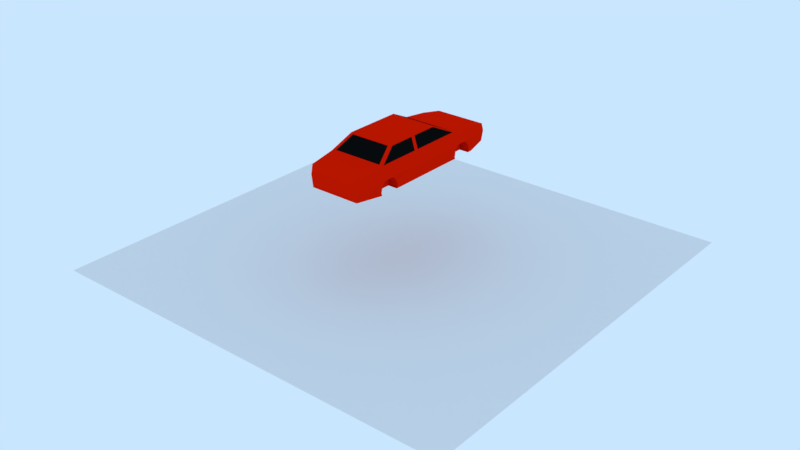 # Source: untitled.blend  (saved by Blender 2.79.7; exported with 4.5.12 LTS)
import bpy
from mathutils import Matrix  # noqa: F401  (used for matrix-valued properties, if any)

bpy.ops.wm.read_factory_settings(use_empty=True)
scene = bpy.context.scene
scene.name = 'Scene'

# ---- collections
col_collection_1 = bpy.data.collections.new('Collection 1'); scene.collection.children.link(col_collection_1)
col_collection_10 = bpy.data.collections.new('Collection 10'); scene.collection.children.link(col_collection_10)
col_collection_10.hide_render = True
col_collection_10.hide_viewport = True

# ---- materials (node trees are filled in below, after node groups)
mat_vinil = bpy.data.materials.new('Vinil')
mat_vinil.alpha_threshold = 0.0
mat_vinil.use_transparent_shadow = False
mat_vinil.diffuse_color = (0.004264, 0.004264, 0.004264, 1.0)
mat_vinil.roughness = 0.5
mat_vinil.specular_intensity = 0.06495
mat_lataria = bpy.data.materials.new('Lataria')
mat_lataria.alpha_threshold = 0.0
mat_lataria.use_transparent_shadow = False
mat_lataria.diffuse_color = (0.8, 0.01001, 0.0, 1.0)
mat_lataria.roughness = 0.5
mat_lataria.specular_intensity = 1.0
mat_aro = bpy.data.materials.new('Aro')
mat_aro.alpha_threshold = 0.0
mat_aro.use_transparent_shadow = False
mat_aro.diffuse_color = (0.2765, 0.2765, 0.2765, 1.0)
mat_aro.roughness = 0.5
mat_aro.specular_intensity = 1.0
mat_pneu = bpy.data.materials.new('Pneu')
mat_pneu.alpha_threshold = 0.0
mat_pneu.use_transparent_shadow = False
mat_pneu.diffuse_color = (0.01612, 0.01612, 0.01612, 1.0)
mat_pneu.roughness = 0.5
mat_pneu.specular_intensity = 0.0
mat_aro_detalhe = bpy.data.materials.new('Aro_detalhe')
mat_aro_detalhe.alpha_threshold = 0.0
mat_aro_detalhe.use_transparent_shadow = False
mat_aro_detalhe.diffuse_color = (0.8, 0.0008699, 0.0, 1.0)
mat_aro_detalhe.roughness = 0.5
mat_aro_detalhe.specular_intensity = 0.2205

# ---- material node trees

# ---- world
world_world = bpy.data.worlds.new('World'); scene.world = world_world
world_world.color = (0.5853, 0.7879, 1.0)
world_world.use_sun_shadow = False
world_world.sun_shadow_jitter_overblur = 0.0

# ---- meshes
me_plane_001 = bpy.data.meshes.new('Plane.001')
me_plane_001.from_pydata([(-1.0, -1.0, 0.0), (1.0, -1.0, 0.0), (-1.0, 1.0, 0.0), (1.0, 1.0, 0.0)], [], [(0, 1, 3, 2)])
me_plane_001.use_remesh_preserve_volume = False
me_plane_001.use_remesh_preserve_attributes = False
me_plane_001.use_mirror_vertex_groups = False
me_plane_001.update()
me_cube_001 = bpy.data.meshes.new('Cube.001')
me_cube_001.from_pydata([(0.6638, -2.011, -0.3971), (0.6638, -2.061, -0.5821), (-0.6638, -1.321, -0.5821), (0.6638, -1.876, -0.2617), (0.6638, -1.691, -0.2121), (0.6638, -1.506, -0.2617), (0.6638, -1.37, -0.3971), (-0.6638, 2.274, -0.5821), (0.6638, 1.534, -0.5821), (0.6638, 1.584, -0.3971), (0.6638, 1.719, -0.2617), (0.6638, 1.904, -0.2121), (0.6638, 2.089, -0.2617), (0.6638, 2.225, -0.3971), (-0.6638, -1.506, -0.2617), (-0.6638, -1.37, -0.3971), (0.6638, -1.321, -0.5821), (-0.6638, -2.061, -0.5821), (-0.6638, -2.011, -0.3971), (-0.6638, -1.876, -0.2617), (-0.6638, -1.691, -0.2121), (-0.6638, 2.225, -0.3971), (0.6638, 2.274, -0.5821), (-0.6638, 2.089, -0.2617), (-0.6638, 1.904, -0.2121), (-0.6638, 1.719, -0.2617), (-0.6638, 1.584, -0.3971), (-0.6638, 1.534, -0.5821), (1.0, -0.4253, -0.6842), (1.0, 1.527, 0.2557), (2.51e-09, 0.6372, 0.6876), (-1.0, 1.527, 0.2557), (-0.8053, -0.3628, 0.6876), (-1.0, -2.044, 0.2557), (-1.0, -0.4253, -0.6842), (-1.0, -2.044, -0.6842), (-0.8053, -1.363, 0.6876), (-1.0, 1.527, -0.6842), (-0.8053, 0.6372, 0.6876), (1.0, -2.044, -0.6842), (0.8053, -1.363, 0.6876), (1.0, 1.527, -0.6842), (0.8053, 0.6372, 0.6876), (0.8053, -0.3628, 0.6876), (1.0, -2.044, 0.2557), (0.0, -2.044, -0.6842), (2.51e-09, -1.363, 0.6876), (0.0, -2.044, 0.2557), (1.0, -0.4253, 0.2557), (0.0, 1.527, 0.2557), (-1.0, -0.4253, 0.2557), (0.8918, 3.123, -0.5779), (0.0, 3.123, -0.5779), (-0.8918, 3.123, 0.02815), (-0.8918, 3.123, -0.5779), (0.8918, 3.123, 0.02815), (0.0, 3.123, 0.02815), (1.0, 2.418, 0.142), (0.0, 2.418, -0.6841), (1.0, 2.418, -0.6841), (-1.0, 2.418, -0.6841), (-1.0, 2.418, 0.142), (-0.8792, -3.036, -0.599), (0.0, -3.036, -0.599), (-0.8792, -3.036, 0.1705), (0.8792, -3.036, 0.1705), (0.8792, -3.036, -0.599), (0.0, -3.036, 0.1705), (0.0, 1.891, -0.5638), (1.0, -2.061, -0.5821), (0.6638, -2.033, -0.6842), (1.0, -2.033, -0.6842), (1.0, -2.044, -0.6433), (1.0, -2.011, -0.3971), (1.0, -1.506, -0.2617), (1.0, -1.691, -0.2121), (1.0, -1.876, -0.2617), (1.0, -2.044, -0.5209), (-1.0, -1.506, -0.2617), (-1.0, -1.876, -0.2617), (-1.0, -2.011, -0.3971), (-1.0, -2.044, -0.5209), (-1.0, -2.061, -0.5821), (-1.0, -1.691, -0.2121), (-0.6638, -2.033, -0.6842), (-1.0, -2.033, -0.6842), (-1.0, -2.044, -0.6433), (1.0, 1.719, -0.2617), (1.0, 1.584, -0.3971), (0.6638, 1.562, -0.6842), (1.0, 1.562, -0.6842), (1.0, -1.37, -0.3971), (1.0, -1.321, -0.5821), (1.0, 1.534, -0.5821), (0.6638, -1.348, -0.6842), (1.0, -1.348, -0.6842), (1.0, 1.904, -0.2121), (-0.6638, 1.562, -0.6842), (-1.0, 1.719, -0.2617), (-0.6638, -1.348, -0.6842), (-1.0, -1.37, -0.3971), (-1.0, -1.348, -0.6842), (-1.0, -1.321, -0.5821), (-1.0, 1.584, -0.3971), (-1.0, 1.562, -0.6842), (-1.0, 1.534, -0.5821), (-1.0, 1.904, -0.2121), (1.0, 2.089, -0.2617), (-1.0, 2.089, -0.2617), (1.0, 2.225, -0.3971), (-1.0, 2.225, -0.3971), (0.6638, 2.247, -0.6841), (-0.6638, 2.247, -0.6841), (-1.0, 2.274, -0.5821), (1.0, 2.247, -0.6841), (1.0, 2.274, -0.5821), (-1.0, 2.247, -0.6841), (0.9785, -2.077, -0.3529), (0.6121, -2.077, -0.3529), (0.9785, -2.137, -0.5635), (0.6121, -2.137, -0.5635), (-0.9785, -1.244, -0.5635), (-0.6121, -1.244, -0.5635), (0.9785, -1.914, -0.1987), (0.6121, -1.914, -0.1987), (0.9785, -1.691, -0.1422), (0.6121, -1.691, -0.1422), (0.9785, -1.467, -0.1987), (0.6121, -1.467, -0.1987), (0.9785, -1.304, -0.3529), (0.6121, -1.304, -0.3529), (0.6121, -1.244, -0.5635), (0.6121, -2.104, -0.6798), (-0.9797, 2.351, -0.5637), (-0.6132, 2.351, -0.5637), (0.9797, 1.458, -0.5637), (0.6132, 1.458, -0.5637), (0.9797, 1.518, -0.353), (0.6132, 1.518, -0.353), (0.9797, 1.681, -0.1988), (0.6132, 1.681, -0.1988), (0.9797, 1.904, -0.1424), (0.6132, 1.904, -0.1424), (0.9797, 2.128, -0.1988), (0.6132, 2.128, -0.1988), (0.9797, 2.291, -0.353), (0.6132, 2.291, -0.353), (0.6132, 2.351, -0.5637), (0.6132, 1.491, -0.6799), (-0.6121, -1.467, -0.1987), (-0.6121, -1.304, -0.3529), (-0.6121, -1.691, -0.1422), (-0.6121, -2.104, -0.6798), (-0.6121, -2.137, -0.5635), (-0.6121, -2.077, -0.3529), (-0.6121, -1.914, -0.1987), (-0.6132, 2.291, -0.353), (-0.6132, 2.128, -0.1988), (-0.6132, 1.904, -0.1424), (-0.6132, 1.681, -0.1988), (-0.6132, 1.518, -0.353), (-0.6132, 1.458, -0.5637), (-0.6132, 1.491, -0.6799), (0.9785, -2.104, -0.6798), (0.9785, -2.117, -0.6332), (0.9785, -2.117, -0.4938), (-0.9785, -1.691, -0.1422), (-0.9785, -1.467, -0.1987), (-0.9785, -1.914, -0.1987), (-0.9785, -2.077, -0.3529), (-0.9785, -2.117, -0.4938), (-0.9785, -2.137, -0.5635), (-0.9785, -2.104, -0.6798), (-0.9785, -2.117, -0.6332), (0.9797, 1.491, -0.6799), (0.9785, -1.244, -0.5635), (0.6121, -1.277, -0.6798), (0.9785, -1.277, -0.6798), (-0.6121, -1.277, -0.6798), (-0.9785, -1.277, -0.6798), (-0.9785, -1.304, -0.3529), (-0.9797, 1.681, -0.1988), (-0.9797, 1.518, -0.353), (-0.9797, 1.458, -0.5637), (-0.9797, 1.491, -0.6799), (-0.9797, 1.904, -0.1424), (-0.9797, 2.128, -0.1988), (-0.9797, 2.291, -0.353), (0.6132, 2.318, -0.6798), (0.9797, 2.318, -0.6798), (0.9797, 2.351, -0.5637), (-0.9797, 2.318, -0.6798), (-0.6132, 2.318, -0.6798), (0.7775, 0.6525, 0.6802), (0.9656, 1.512, 0.2632), (-0.7775, 0.6525, 0.6802), (2.424e-09, 0.6525, 0.6802), (-0.9656, 1.512, 0.2632), (0.0, 1.512, 0.2632), (0.8053, 0.6372, 0.6876), (0.8053, -0.3628, 0.6876), (1.0, 1.527, 0.2557), (1.0, -0.4253, 0.2557), (-0.8053, 0.6372, 0.6876), (-1.0, 1.527, 0.2557), (-0.8053, -0.3628, 0.6876), (-1.0, -0.4253, 0.2557), (0.8163, 0.6077, 0.6659), (0.8163, -0.2916, 0.6659), (0.9917, 1.408, 0.2775), (0.9917, -0.3478, 0.2775), (-0.8163, 0.6077, 0.6659), (-0.9917, 1.408, 0.2775), (-0.8163, -0.2916, 0.6659), (-0.9917, -0.3478, 0.2775), (0.8147, -1.332, 0.6666), (0.9905, -1.947, 0.2768), (-0.8147, -1.332, 0.6666), (-0.8147, -0.4296, 0.6666), (-0.9905, -1.947, 0.2768), (0.8147, -0.4296, 0.6666), (0.9905, -0.4861, 0.2768), (-0.9905, -0.4861, 0.2768), (0.6991, -1.408, 0.6592), (8.704e-10, -1.408, 0.6592), (0.8682, -1.999, 0.2842), (-0.8682, -1.999, 0.2842), (-0.6991, -1.408, 0.6592), (-1.309e-09, -1.999, 0.2842), (-1.069, 1.527, -0.189), (-1.069, -0.4253, -0.189), (1.069, 1.527, -0.1934), (1.069, -0.4253, -0.1934), (1.069, -2.044, -0.1934), (0.9399, -3.036, -0.1934), (-0.9399, -3.036, -0.189), (-1.069, -2.044, -0.189), (-0.9534, 3.123, -0.189), (-1.069, 2.418, -0.189), (1.069, 2.418, -0.1934), (0.9534, 3.123, -0.1934), (0.8014, 3.203, -0.4278), (0.0, 3.203, -0.4278), (-0.8567, 3.203, -0.2191), (-0.8014, 3.203, -0.4278), (0.8567, 3.203, -0.2215), (0.0, 3.203, -0.1026), (0.8014, 3.203, -0.1026), (-0.8014, 3.203, -0.1026), (-0.6993, -3.138, -0.4338), (4.223e-09, -3.138, -0.4338), (-0.7476, -3.138, -0.1973), (-0.6993, -3.138, 0.01016), (0.7476, -3.138, -0.1998), (0.6993, -3.138, -0.4338), (4.223e-09, -3.138, 0.01016), (0.6993, -3.138, 0.01016)], [], [(116, 112, 192, 191), (88, 93, 135, 137), (27, 97, 162, 161), (113, 116, 191, 133), (93, 90, 174, 135), (26, 27, 161, 160), (115, 109, 145, 190), (90, 89, 148, 174), (4, 5, 128, 126), (25, 26, 160, 159), (114, 115, 190, 189), (87, 88, 137, 139), (3, 4, 126, 124), (24, 25, 159, 158), (21, 7, 112, 97, 27, 26, 25, 24, 23), (13, 12, 11, 10, 9, 8, 89, 111, 22), (14, 15, 2, 99, 84, 17, 18, 19, 20), (5, 4, 3, 0, 1, 70, 94, 16, 6), (45, 39, 66, 63, 62, 35), (46, 36, 227, 224, 223, 40), (38, 31, 204, 203), (196, 193, 194, 198, 197, 195), (48, 43, 220, 221), (224, 227, 226, 228, 225, 223), (30, 38, 32, 36, 46, 40, 43, 42), (49, 31, 197, 198, 194, 29), (28, 232, 233, 77, 73, 76, 75, 74, 91, 92, 95), (231, 29, 48, 232), (43, 48, 202, 200), (45, 35, 85, 84, 99, 101, 34, 37, 104, 97, 112, 116, 60, 58, 59, 114, 111, 89, 90, 41, 28, 95, 94, 70, 71, 39), (31, 38, 195, 197), (230, 50, 31, 229), (35, 86, 85), (50, 33, 219, 222), (235, 62, 249, 251), (57, 239, 240, 55), (60, 238, 237, 54), (37, 229, 238, 60, 116, 113, 110, 108, 106, 98, 103, 105, 104), (29, 231, 239, 57), (44, 47, 33, 64, 67, 65), (33, 236, 235, 64), (39, 72, 69, 77, 233, 234, 66), (111, 114, 189, 188), (86, 82, 171, 173), (0, 3, 124, 118), (23, 24, 158, 157), (110, 113, 133, 187), (85, 86, 173, 172), (1, 0, 118, 120), (101, 102, 100, 78, 83, 79, 80, 81, 236, 230, 34), (21, 23, 157, 156), (84, 85, 172, 152), (70, 1, 120, 132), (7, 21, 156, 134), (108, 110, 187, 186), (99, 2, 122, 178), (79, 83, 166, 168), (6, 16, 131, 130), (71, 72, 39), (20, 19, 155, 151), (109, 107, 143, 145), (112, 7, 134, 192), (147, 188, 189, 190), (136, 138, 137, 135), (138, 140, 139, 137), (140, 142, 141, 139), (142, 144, 143, 141), (144, 146, 145, 143), (146, 147, 190, 145), (126, 128, 127, 125), (124, 126, 125, 123), (118, 124, 123, 117), (120, 118, 117, 165, 119), (130, 131, 175, 129), (131, 176, 177, 175), (128, 130, 129, 127), (121, 122, 150, 180), (182, 160, 161, 183), (180, 150, 149, 167), (171, 153, 152, 172, 173), (166, 151, 155, 168), (132, 120, 119, 164, 163), (148, 136, 135, 174), (187, 156, 157, 186), (192, 134, 133, 191), (181, 159, 160, 182), (168, 155, 154, 169), (178, 122, 121, 179), (183, 161, 162, 184), (133, 134, 156, 187), (167, 149, 151, 166), (185, 158, 159, 181), (186, 157, 158, 185), (169, 154, 153, 171, 170), (92, 91, 129, 175), (94, 95, 177, 176), (95, 92, 175, 177), (96, 87, 139, 141), (91, 74, 127, 129), (13, 22, 147, 146), (71, 70, 132, 163), (12, 13, 146, 144), (72, 71, 163, 164), (16, 94, 176, 131), (101, 99, 178, 179), (11, 12, 144, 142), (69, 72, 164, 119), (102, 101, 179, 121), (10, 11, 142, 140), (73, 77, 165, 117), (78, 100, 180, 167), (9, 10, 140, 138), (74, 75, 125, 127), (103, 98, 181, 182), (8, 9, 138, 136), (75, 76, 123, 125), (104, 105, 183, 184), (89, 8, 136, 148), (77, 69, 119, 165), (22, 111, 188, 147), (97, 104, 184, 162), (15, 14, 149, 150), (76, 73, 117, 123), (105, 103, 182, 183), (14, 20, 151, 149), (100, 102, 121, 180), (2, 15, 150, 122), (83, 78, 167, 166), (98, 106, 185, 181), (17, 84, 152, 153), (80, 79, 168, 169), (107, 96, 141, 143), (18, 17, 153, 154), (81, 80, 169, 170), (106, 108, 186, 185), (19, 18, 154, 155), (82, 81, 170, 171), (5, 6, 130, 128), (38, 30, 42, 193, 196, 195), (59, 58, 60, 54, 52, 51), (42, 29, 194, 193), (204, 206, 214, 212), (48, 29, 201, 202), (29, 42, 199, 201), (42, 43, 200, 199), (201, 199, 207, 209), (31, 50, 206, 204), (32, 38, 203, 205), (50, 32, 205, 206), (209, 207, 208, 210), (214, 213, 211, 212), (203, 204, 212, 211), (202, 201, 209, 210), (206, 205, 213, 214), (199, 200, 208, 207), (205, 203, 211, 213), (200, 202, 210, 208), (221, 220, 215, 216), (219, 217, 218, 222), (40, 44, 216, 215), (33, 36, 217, 219), (36, 32, 218, 217), (43, 40, 215, 220), (32, 50, 222, 218), (44, 48, 221, 216), (33, 47, 44, 225, 228, 226), (44, 40, 223, 225), (36, 33, 226, 227), (57, 55, 56, 53, 61, 31, 49, 29), (55, 240, 245, 247), (34, 230, 229, 37), (41, 231, 232, 28), (246, 247, 245, 241, 242, 244, 243, 248), (234, 233, 44, 65), (233, 232, 48, 44), (230, 236, 33, 50), (235, 236, 81, 82, 86, 35, 62), (238, 229, 31, 61), (237, 238, 61, 53), (239, 231, 41, 90, 93, 88, 87, 96, 107, 109, 115, 114, 59), (240, 239, 59, 51), (56, 55, 247, 246), (52, 54, 244, 242), (51, 52, 242, 241), (53, 56, 246, 248), (240, 51, 241, 245), (237, 53, 248, 243), (54, 237, 243, 244), (255, 252, 251, 249, 250, 254, 253, 256), (66, 234, 253, 254), (65, 67, 64, 252, 255, 256), (64, 235, 251, 252), (234, 65, 256, 253), (62, 63, 66, 254, 250, 249)])
me_cube_001.polygons.foreach_set('material_index', [1, 1, 1, 1, 1, 1, 1, 1, 1, 1, 1, 1, 1, 1, 1, 1, 1, 1, 1, 1, 1, 0, 1, 0, 1, 1, 1, 1, 1, 1, 1, 1, 1, 1, 1, 1, 1, 1, 1, 1, 1, 1, 1, 1, 1, 1, 1, 1, 1, 1, 1, 1, 1, 1, 1, 1, 1, 1, 1, 1, 1, 1, 1, 1, 1, 1, 1, 1, 1, 1, 1, 1, 1, 1, 1, 1, 1, 1, 1, 1, 1, 1, 1, 1, 1, 1, 1, 1, 1, 1, 1, 1, 1, 1, 1, 1, 1, 1, 1, 1, 1, 1, 1, 1, 1, 1, 1, 1, 1, 1, 1, 1, 1, 1, 1, 1, 1, 1, 1, 1, 1, 1, 1, 1, 1, 1, 1, 1, 1, 1, 1, 1, 1, 1, 1, 1, 1, 1, 1, 1, 1, 1, 1, 1, 1, 1, 1, 1, 1, 0, 0, 1, 1, 1, 1, 1, 1, 0, 0, 1, 1, 1, 1, 1, 1, 1, 1, 1, 1, 1, 1, 1, 1, 1, 1, 1, 1, 1, 1, 1, 1, 1, 1, 1, 1, 1, 1, 1, 1, 1, 1, 1, 1, 1])
me_cube_001.materials.append(None)
me_cube_001.materials.append(None)
me_cube_001.use_remesh_preserve_volume = False
me_cube_001.use_remesh_preserve_attributes = False
me_cube_001.use_mirror_vertex_groups = False
me_cube_001.update()
me_cylinder = bpy.data.meshes.new('Cylinder')
me_cylinder.from_pydata([(-0.1593, 0.37, 0.0), (0.1297, 0.37, 0.0), (-0.1593, 0.3204, -1.161), (0.1297, 0.3204, -1.161), (-0.1593, 0.185, -2.011), (0.1297, 0.185, -2.011), (-0.1593, -1.617e-08, -2.322), (0.1297, -1.617e-08, -2.322), (-0.1593, -0.185, -2.011), (0.1297, -0.185, -2.011), (-0.1593, -0.3204, -1.161), (0.1297, -0.3204, -1.161), (-0.1593, -0.37, -2.98e-07), (0.1297, -0.37, -3.576e-07), (-0.1593, -0.3204, 1.161), (0.1297, -0.3204, 1.161), (-0.1593, -0.185, 2.011), (0.1297, -0.185, 2.011), (-0.1593, -1.72e-07, 2.322), (0.1297, -1.72e-07, 2.322), (-0.1593, 0.185, 2.011), (0.1297, 0.185, 2.011), (-0.1593, 0.3204, 1.161), (0.1297, 0.3204, 1.161), (0.1593, 0.2448, -0.887), (0.1593, 0.2826, 0.0), (0.1593, 0.1413, -1.536), (0.1593, -2.467e-08, -1.774), (0.1593, -0.1413, -1.536), (0.1593, -0.2448, -0.887), (0.1593, -0.2826, -2.384e-07), (0.1593, -0.2448, 0.887), (0.1593, -0.1413, 1.536), (0.1593, -1.437e-07, 1.774), (0.1593, 0.1413, 1.536), (0.1593, 0.2448, 0.887), (0.1413, 0.2673, 0.0), (0.1413, 0.1337, -1.453), (0.1413, -0.1337, 1.453), (0.1413, 0.02335, -0.3324), (0.1413, 0.04669, -0.2146), (0.1413, -0.006257, -0.3611), (0.1413, -0.03418, -0.2931), (0.1413, -0.05295, -0.1465), (0.1413, -0.05753, 0.03927), (0.1413, -0.04669, 0.2146), (0.1413, -0.02335, 0.3324), (0.1413, 0.006257, 0.3611), (0.1413, 0.05753, -0.03927), (0.1413, 0.1337, 1.453), (0.1413, 0.05295, 0.1465), (0.1413, -0.2315, -0.8389), (0.1413, -0.2673, -2.384e-07), (0.1413, -0.2315, 0.8389), (0.1413, 0.03418, 0.2931), (0.1202, -0.04341, -0.3617), (0.1413, -1.39e-07, 1.678), (0.1413, 0.2315, 0.8389), (0.1202, -0.0686, 0.2399), (0.1413, 0.2315, -0.8389), (0.1202, -2.642e-08, -1.678), (0.1413, -0.1337, -1.453), (0.1202, -0.1918, 0.6291), (0.1202, -0.2132, 0.1276), (0.1202, -0.05762, 0.2725), (0.1202, -0.0686, 0.2399), (0.1202, -0.116, 1.147), (0.1202, -0.1745, 0.7797), (0.1202, -0.0282, 0.4168), (0.1202, -0.0403, 0.423), (0.1202, -0.009102, 1.357), (0.1202, -0.08901, 1.223), (0.1202, 0.008784, 0.4494), (0.1202, -0.001204, 0.4928), (0.1202, 0.1002, 1.204), (0.1202, 0.02033, 1.338), (0.1202, 0.04341, 0.3617), (0.1202, 0.03821, 0.4306), (0.1202, 0.1827, 0.7281), (0.1202, 0.1242, 1.095), (0.1202, 0.0664, 0.177), (0.1202, 0.06739, 0.253), (0.1202, 0.2162, 0.05713), (0.1202, 0.1948, 0.5587), (0.1202, 0.0716, -0.05513), (0.1202, 0.07851, 0.00756), (0.1202, 0.1918, -0.6291), (0.1202, 0.2132, -0.1276), (0.1202, 0.05762, -0.2725), (0.1202, 0.0686, -0.2399), (0.1202, 0.116, -1.147), (0.1202, 0.1745, -0.7797), (0.1202, 0.0282, -0.4168), (0.1202, 0.0403, -0.423), (0.1202, 0.009102, -1.357), (0.1202, 0.08901, -1.223), (0.1202, -0.008784, -0.4494), (0.1202, 0.001204, -0.4928), (0.1202, -0.1002, -1.204), (0.1202, -0.02033, -1.338), (0.1202, -0.04341, -0.3617), (0.1202, -0.03821, -0.4306), (0.1202, -0.1827, -0.7281), (0.1202, -0.1242, -1.095), (0.1202, -0.0664, -0.177), (0.1202, -0.06739, -0.253), (0.1202, -0.2162, -0.05713), (0.1202, -0.1948, -0.5587), (0.1202, -0.0716, 0.05513), (0.1202, -0.07851, -0.00756), (0.1325, 0.007037, -0.2423), (0.1325, 0.0254, -0.1878), (0.1325, -0.01321, -0.232), (0.1325, -0.02992, -0.1594), (0.1325, -0.03861, -0.04417), (0.1325, -0.03695, 0.08292), (0.1325, -0.0254, 0.1878), (0.1325, -0.007037, 0.2423), (0.1325, 0.01321, 0.232), (0.1325, 0.02992, 0.1594), (0.1325, 0.03861, 0.04417), (0.1325, 0.03695, -0.08292), (0.1392, 0.01515, -0.2871), (0.1392, -0.009752, -0.2962), (0.1392, 0.009752, 0.2962), (0.1392, -0.03599, 0.2011), (0.1392, -0.03204, -0.2259), (0.1392, -0.01515, 0.2871), (0.1392, -0.04719, 0.06121), (0.1392, 0.04719, -0.06121), (0.1392, 0.03599, -0.2011), (0.1392, 0.04574, 0.09509), (0.1392, 0.03204, 0.2259), (0.1392, -0.04574, -0.09509), (0.1204, 0.007037, -0.2423), (0.1204, 0.0254, -0.1878), (0.1204, -0.01321, -0.232), (0.1204, -0.02992, -0.1594), (0.1204, -0.03861, -0.04417), (0.1204, -0.03695, 0.08292), (0.1204, -0.0254, 0.1878), (0.1204, -0.007037, 0.2423), (0.1204, 0.01321, 0.232), (0.1204, 0.02992, 0.1594), (0.1204, 0.03861, 0.04417), (0.1204, 0.03695, -0.08292), (0.1593, -0.1479, -1.608), (0.1593, -0.2562, -0.9286), (0.1593, -2.353e-08, -1.857), (0.1593, 0.2562, 0.9286), (0.1593, 0.2959, 0.0), (0.1593, 0.2562, -0.9286), (0.1593, 0.1479, -1.608), (0.1593, 0.1479, 1.608), (0.1593, -1.482e-07, 1.857), (0.1593, -0.1479, 1.608), (0.1593, -0.2562, 0.9286), (0.1593, -0.2959, -3.576e-07), (0.1491, -0.2593, -0.9398), (0.1491, 0.2995, 0.0), (0.1491, 0.2593, -0.9398), (0.1491, -0.1497, -1.628), (0.1491, -2.318e-08, -1.88), (0.1491, 0.2593, 0.9398), (0.1491, 0.1497, -1.628), (0.1491, 0.1497, 1.628), (0.1491, -1.493e-07, 1.88), (0.1491, -0.1497, 1.628), (0.1491, -0.2593, 0.9398), (0.1491, -0.2995, -2.98e-07), (0.1593, -0.2632, -0.9539), (0.1593, 0.3039, 0.0), (0.1593, 0.2632, -0.9539), (0.1593, -0.152, -1.652), (0.1593, -2.268e-08, -1.908), (0.1593, 0.2632, 0.9539), (0.1593, 0.152, -1.652), (0.1593, 0.152, 1.652), (0.1593, -1.507e-07, 1.908), (0.1593, -0.152, 1.652), (0.1593, -0.2632, 0.9539), (0.1593, -0.3039, -3.576e-07), (0.1593, -0.2918, -1.058), (0.1593, 0.337, 0.0), (0.1593, 0.2918, -1.058), (0.1593, -0.1685, -1.832), (0.1593, -1.943e-08, -2.115), (0.1593, 0.2918, 1.058), (0.1593, 0.1685, -1.832), (0.1593, 0.1685, 1.832), (0.1593, -1.614e-07, 2.115), (0.1593, -0.1685, 1.832), (0.1593, -0.2918, 1.058), (0.1593, -0.337, -3.576e-07)], [], [(0, 1, 3, 2), (2, 3, 5, 4), (4, 5, 7, 6), (6, 7, 9, 8), (8, 9, 11, 10), (10, 11, 13, 12), (12, 13, 15, 14), (14, 15, 17, 16), (16, 17, 19, 18), (18, 19, 21, 20), (147, 146, 28, 29), (20, 21, 23, 22), (22, 23, 1, 0), (0, 2, 4, 6, 8, 10, 12, 14, 16, 18, 20, 22), (27, 26, 37, 60), (146, 148, 27, 28), (150, 149, 35, 25), (151, 150, 25, 24), (148, 152, 26, 27), (149, 153, 34, 35), (152, 151, 24, 26), (153, 154, 33, 34), (154, 155, 32, 33), (155, 156, 31, 32), (156, 157, 30, 31), (157, 147, 29, 30), (34, 33, 56, 49), (31, 30, 52, 53), (28, 27, 60, 61), (35, 34, 49, 57), (24, 25, 36, 59), (32, 31, 53, 38), (29, 28, 61, 51), (25, 35, 57, 36), (26, 24, 59, 37), (33, 32, 38, 56), (30, 29, 51, 52), (123, 122, 110, 112), (52, 45, 65, 63), (57, 48, 85, 83), (44, 51, 102, 104), (45, 46, 64, 58), (48, 40, 84, 85), (43, 44, 104, 105), (50, 49, 74, 76), (53, 52, 63, 62), (42, 60, 94, 96), (36, 57, 83, 82), (51, 61, 103, 102), (56, 54, 77, 75), (130, 129, 121, 111), (128, 133, 114, 115), (124, 127, 117, 118), (122, 130, 111, 110), (129, 131, 120, 121), (133, 126, 113, 114), (127, 125, 116, 117), (131, 132, 119, 120), (126, 123, 112, 113), (125, 128, 115, 116), (132, 124, 118, 119), (112, 110, 134, 136), (37, 59, 91, 90), (61, 43, 105, 103), (56, 38, 71, 70), (40, 36, 82, 84), (46, 53, 62, 64), (39, 41, 92, 93), (47, 54, 72, 73), (41, 37, 90, 92), (54, 56, 70, 72), (61, 60, 99, 98), (57, 49, 79, 78), (59, 39, 93, 91), (38, 47, 73, 71), (42, 43, 55, 101), (50, 48, 80, 81), (60, 42, 101, 99), (49, 50, 81, 79), (52, 51, 107, 106), (59, 36, 87, 86), (43, 61, 98, 100), (38, 53, 67, 66), (48, 57, 78, 80), (44, 45, 108, 109), (40, 39, 88, 89), (46, 47, 68, 69), (51, 44, 109, 107), (36, 40, 89, 87), (53, 46, 69, 67), (60, 37, 95, 94), (45, 52, 106, 108), (49, 56, 75, 74), (39, 59, 86, 88), (47, 38, 66, 68), (41, 42, 96, 97), (54, 50, 76, 77), (37, 41, 97, 95), (54, 47, 124, 132), (45, 44, 128, 125), (42, 41, 123, 126), (50, 54, 132, 131), (46, 45, 125, 127), (43, 42, 126, 133), (48, 50, 131, 129), (39, 40, 130, 122), (47, 46, 127, 124), (44, 43, 133, 128), (40, 48, 129, 130), (41, 39, 122, 123), (134, 135, 145, 144, 143, 142, 141, 140, 139, 138, 137, 136), (119, 118, 142, 143), (116, 115, 139, 140), (113, 112, 136, 137), (120, 119, 143, 144), (117, 116, 140, 141), (114, 113, 137, 138), (121, 120, 144, 145), (110, 111, 135, 134), (118, 117, 141, 142), (115, 114, 138, 139), (111, 121, 145, 135), (169, 158, 147, 157), (168, 169, 157, 156), (167, 168, 156, 155), (166, 167, 155, 154), (165, 166, 154, 153), (164, 160, 151, 152), (163, 165, 153, 149), (162, 164, 152, 148), (160, 159, 150, 151), (159, 163, 149, 150), (161, 162, 148, 146), (158, 161, 146, 147), (170, 173, 161, 158), (173, 174, 162, 161), (171, 175, 163, 159), (172, 171, 159, 160), (174, 176, 164, 162), (175, 177, 165, 163), (176, 172, 160, 164), (177, 178, 166, 165), (178, 179, 167, 166), (179, 180, 168, 167), (180, 181, 169, 168), (181, 170, 158, 169), (193, 182, 170, 181), (192, 193, 181, 180), (191, 192, 180, 179), (190, 191, 179, 178), (189, 190, 178, 177), (188, 184, 172, 176), (187, 189, 177, 175), (186, 188, 176, 174), (184, 183, 171, 172), (183, 187, 175, 171), (185, 186, 174, 173), (182, 185, 173, 170), (11, 9, 185, 182), (9, 7, 186, 185), (1, 23, 187, 183), (3, 1, 183, 184), (7, 5, 188, 186), (23, 21, 189, 187), (5, 3, 184, 188), (21, 19, 190, 189), (19, 17, 191, 190), (17, 15, 192, 191), (15, 13, 193, 192), (13, 11, 182, 193)])
me_cylinder.polygons.foreach_set('use_smooth', [1, 1, 1, 1, 1, 1, 1, 1, 1, 1, 0, 1, 1, 1, 0, 0, 0, 0, 0, 0, 0, 0, 0, 0, 0, 0, 0, 0, 0, 0, 0, 0, 0, 0, 0, 0, 0, 0, 0, 0, 0, 0, 0, 0, 0, 0, 0, 0, 0, 0, 0, 0, 0, 0, 0, 0, 0, 0, 0, 0, 0, 0, 0, 0, 0, 0, 0, 0, 0, 0, 0, 0, 0, 0, 0, 0, 0, 0, 0, 0, 0, 0, 0, 0, 0, 0, 0, 0, 0, 0, 0, 0, 0, 0, 0, 0, 0, 0, 0, 0, 0, 0, 0, 0, 0, 0, 0, 0, 0, 0, 0, 0, 0, 0, 0, 0, 0, 0, 0, 0, 0, 0, 0, 0, 0, 0, 0, 0, 0, 0, 0, 0, 0, 0, 1, 1, 1, 1, 1, 1, 1, 1, 1, 1, 1, 1, 1, 1, 1, 1, 1, 1, 1, 1, 1, 1, 1, 1, 1, 1, 1, 1, 1, 1, 1, 1, 1, 1, 1, 1])
me_cylinder.polygons.foreach_set('material_index', [1, 1, 1, 1, 1, 1, 1, 1, 1, 1, 0, 1, 1, 1, 0, 0, 0, 0, 0, 0, 0, 0, 0, 0, 0, 0, 0, 0, 0, 0, 0, 0, 0, 0, 0, 0, 0, 0, 0, 0, 0, 0, 0, 0, 0, 0, 0, 0, 0, 0, 0, 0, 0, 0, 0, 0, 0, 0, 0, 0, 0, 0, 0, 0, 0, 0, 0, 0, 0, 0, 0, 0, 0, 0, 0, 0, 0, 0, 0, 0, 0, 0, 0, 0, 0, 0, 0, 0, 0, 0, 0, 0, 0, 0, 0, 0, 0, 0, 2, 2, 2, 2, 2, 2, 2, 2, 2, 2, 2, 2, 0, 0, 0, 0, 0, 0, 0, 0, 0, 0, 0, 0, 0, 0, 0, 0, 0, 0, 0, 0, 0, 0, 0, 0, 1, 1, 1, 1, 1, 1, 1, 1, 1, 1, 1, 1, 1, 1, 1, 1, 1, 1, 1, 1, 1, 1, 1, 1, 1, 1, 1, 1, 1, 1, 1, 1, 1, 1, 1, 1])
me_cylinder.materials.append(None)
me_cylinder.materials.append(None)
me_cylinder.materials.append(None)
me_cylinder.use_remesh_preserve_volume = False
me_cylinder.use_remesh_preserve_attributes = False
me_cylinder.use_mirror_vertex_groups = False
me_cylinder.update()

# ---- objects
ob_plane = bpy.data.objects.new('Plane', me_plane_001)
ob_chassi = bpy.data.objects.new('chassi', me_cube_001)
ob_engine = bpy.data.objects.new('engine', None)
ob_rp_fr = bpy.data.objects.new('rp_fr', None)
ob_rp_fl = bpy.data.objects.new('rp_fl', None)
ob_rp_br = bpy.data.objects.new('rp_br', None)
ob_rp_bl = bpy.data.objects.new('rp_bl', None)
ob_roda = bpy.data.objects.new('roda', me_cylinder)

# ---- transforms, parenting, visibility, modifiers, constraints
ob_plane.location = (0.0, 0.0, 0.0)
ob_plane.scale = (7.474, 7.474, 7.474)
ob_plane.lineart.crease_threshold = 0.0
ob_chassi.location = (0.0, 0.0, 3.94)
ob_chassi.lineart.crease_threshold = 0.0
ob_chassi.material_slots[0].link = 'OBJECT'; ob_chassi.material_slots[0].material = mat_vinil
ob_chassi.material_slots[1].link = 'OBJECT'; ob_chassi.material_slots[1].material = mat_lataria
ob_engine.parent = ob_chassi
ob_engine.matrix_parent_inverse = Matrix(((1.0, 0.0, 0.0, -0.0), (0.0, 1.0, 0.0, -0.0), (0.0, 0.0, 1.0, -3.94), (0.0, 0.0, 0.0, 1.0)))
ob_engine.location = (0.0, 2.241, 3.721)
ob_engine.scale = (0.8198, 0.6874, 0.2319)
ob_engine.empty_display_type = 'CUBE'
ob_engine.lineart.crease_threshold = 0.0
ob_rp_fr.parent = ob_chassi
ob_rp_fr.location = (0.8156, 1.905, -0.1072)
ob_rp_fr.lineart.crease_threshold = 0.0
ob_rp_fl.parent = ob_chassi
ob_rp_fl.location = (-0.8156, 1.905, -0.1072)
ob_rp_fl.lineart.crease_threshold = 0.0
ob_rp_br.parent = ob_chassi
ob_rp_br.location = (0.8156, -1.69, -0.1072)
ob_rp_br.lineart.crease_threshold = 0.0
ob_rp_bl.parent = ob_chassi
ob_rp_bl.location = (-0.8156, -1.69, -0.1072)
ob_rp_bl.lineart.crease_threshold = 0.0
ob_roda.location = (0.0, 0.0, 0.0)
ob_roda.scale = (1.0, 1.0, 0.1593)
ob_roda.lineart.crease_threshold = 0.0
ob_roda.material_slots[0].link = 'OBJECT'; ob_roda.material_slots[0].material = mat_aro
ob_roda.material_slots[1].link = 'OBJECT'; ob_roda.material_slots[1].material = mat_pneu
ob_roda.material_slots[2].link = 'OBJECT'; ob_roda.material_slots[2].material = mat_aro_detalhe

# ---- collection membership
col_collection_1.objects.link(ob_plane)
col_collection_1.objects.link(ob_chassi)
col_collection_1.objects.link(ob_engine)
col_collection_1.objects.link(ob_rp_fr)
col_collection_1.objects.link(ob_rp_fl)
col_collection_1.objects.link(ob_rp_br)
col_collection_1.objects.link(ob_rp_bl)
col_collection_10.objects.link(ob_roda)

# ---- scene / render settings (as saved in the file)
scene.frame_start = 1; scene.frame_end = 250; scene.frame_set(1)
scene.render.engine = 'BLENDER_EEVEE_NEXT'
scene.render.resolution_percentage = 50
scene.render.dither_intensity = 0.0
scene.cycles.use_denoising = False
scene.cycles.samples = 128
scene.cycles.sampling_pattern = 'TABULATED_SOBOL'
scene.cycles.use_adaptive_sampling = False
scene.cycles.use_light_tree = False
scene.view_settings.view_transform = 'Standard'
bpy.context.view_layer.update()

# ---- added for rendering (the .blend has no active camera): camera
cam_auto = bpy.data.cameras.new('AutoCamera')
cam_auto.lens = 50.0
cam_auto.sensor_width = 36.0
cam_auto.clip_end = 1000.0
ob_auto_camera = bpy.data.objects.new('AutoCamera', cam_auto)
scene.collection.objects.link(ob_auto_camera)
ob_auto_camera.location = (20.5901, -24.7081, 17.6248)
ob_auto_camera.rotation_euler = (1.09748, -7.21219e-08, 0.694738)
scene.camera = ob_auto_camera
bpy.context.view_layer.update()
